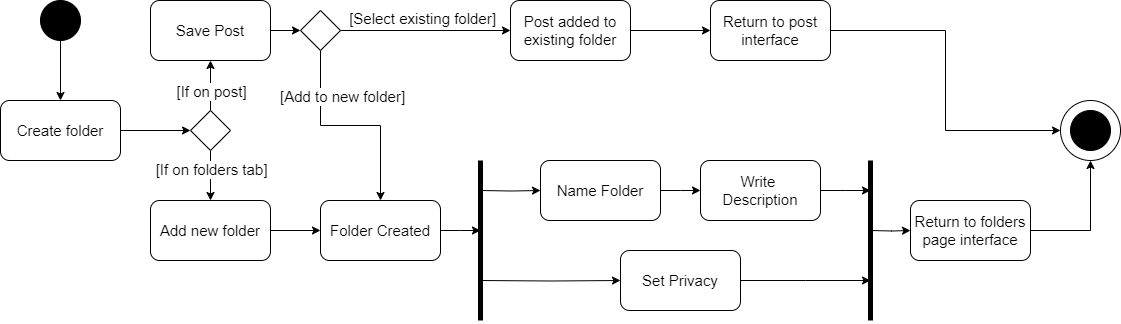

The diagram above was exported from draw.io. Its source (the exported page's mxGraphModel, read from the mxfile embedded in the PNG):
<mxGraphModel dx="1050" dy="557" grid="1" gridSize="10" guides="1" tooltips="1" connect="1" arrows="1" fold="1" page="1" pageScale="1" pageWidth="827" pageHeight="1169" math="0" shadow="0">
  <root>
    <mxCell id="0" />
    <mxCell id="1" parent="0" />
    <mxCell id="BezKnLJ6p4TezVj2b9Qv-102" value="" style="ellipse;whiteSpace=wrap;html=1;aspect=fixed;" parent="1" vertex="1">
      <mxGeometry x="1080" y="140" width="60" height="60" as="geometry" />
    </mxCell>
    <mxCell id="BezKnLJ6p4TezVj2b9Qv-3" style="edgeStyle=orthogonalEdgeStyle;rounded=0;orthogonalLoop=1;jettySize=auto;html=1;exitX=0.5;exitY=1;exitDx=0;exitDy=0;entryX=0.5;entryY=0;entryDx=0;entryDy=0;" parent="1" source="BezKnLJ6p4TezVj2b9Qv-4" target="BezKnLJ6p4TezVj2b9Qv-6" edge="1">
      <mxGeometry relative="1" as="geometry" />
    </mxCell>
    <mxCell id="BezKnLJ6p4TezVj2b9Qv-4" value="" style="ellipse;whiteSpace=wrap;html=1;aspect=fixed;fillColor=#000000;" parent="1" vertex="1">
      <mxGeometry x="60" y="40" width="40" height="40" as="geometry" />
    </mxCell>
    <mxCell id="BezKnLJ6p4TezVj2b9Qv-58" style="edgeStyle=orthogonalEdgeStyle;rounded=0;orthogonalLoop=1;jettySize=auto;html=1;" parent="1" source="BezKnLJ6p4TezVj2b9Qv-6" target="BezKnLJ6p4TezVj2b9Qv-57" edge="1">
      <mxGeometry relative="1" as="geometry" />
    </mxCell>
    <mxCell id="BezKnLJ6p4TezVj2b9Qv-6" value="&lt;font style=&quot;font-size: 15px;&quot;&gt;Create folder&lt;/font&gt;" style="rounded=1;whiteSpace=wrap;html=1;" parent="1" vertex="1">
      <mxGeometry x="20" y="140" width="120" height="60" as="geometry" />
    </mxCell>
    <mxCell id="BezKnLJ6p4TezVj2b9Qv-77" style="edgeStyle=orthogonalEdgeStyle;rounded=0;orthogonalLoop=1;jettySize=auto;html=1;entryX=0.5;entryY=1;entryDx=0;entryDy=0;" parent="1" source="BezKnLJ6p4TezVj2b9Qv-57" target="BezKnLJ6p4TezVj2b9Qv-59" edge="1">
      <mxGeometry relative="1" as="geometry" />
    </mxCell>
    <mxCell id="BezKnLJ6p4TezVj2b9Qv-78" value="&lt;font style=&quot;font-size: 15px;&quot;&gt;[If on post]&lt;/font&gt;" style="edgeLabel;html=1;align=center;verticalAlign=middle;resizable=0;points=[];" parent="BezKnLJ6p4TezVj2b9Qv-77" vertex="1" connectable="0">
      <mxGeometry x="-0.1912" y="2" relative="1" as="geometry">
        <mxPoint x="2" as="offset" />
      </mxGeometry>
    </mxCell>
    <mxCell id="BezKnLJ6p4TezVj2b9Qv-79" style="edgeStyle=orthogonalEdgeStyle;rounded=0;orthogonalLoop=1;jettySize=auto;html=1;exitX=0.5;exitY=1;exitDx=0;exitDy=0;entryX=0.5;entryY=0;entryDx=0;entryDy=0;" parent="1" source="BezKnLJ6p4TezVj2b9Qv-57" target="BezKnLJ6p4TezVj2b9Qv-60" edge="1">
      <mxGeometry relative="1" as="geometry" />
    </mxCell>
    <mxCell id="BezKnLJ6p4TezVj2b9Qv-80" value="&lt;font style=&quot;font-size: 15px;&quot;&gt;[If on folders tab]&lt;/font&gt;" style="edgeLabel;html=1;align=center;verticalAlign=middle;resizable=0;points=[];" parent="BezKnLJ6p4TezVj2b9Qv-79" vertex="1" connectable="0">
      <mxGeometry x="-0.2735" relative="1" as="geometry">
        <mxPoint as="offset" />
      </mxGeometry>
    </mxCell>
    <mxCell id="BezKnLJ6p4TezVj2b9Qv-57" value="" style="rhombus;whiteSpace=wrap;html=1;" parent="1" vertex="1">
      <mxGeometry x="210" y="150" width="40" height="40" as="geometry" />
    </mxCell>
    <mxCell id="BezKnLJ6p4TezVj2b9Qv-67" style="edgeStyle=orthogonalEdgeStyle;rounded=0;orthogonalLoop=1;jettySize=auto;html=1;exitX=1;exitY=0.5;exitDx=0;exitDy=0;entryX=0;entryY=0.5;entryDx=0;entryDy=0;" parent="1" source="BezKnLJ6p4TezVj2b9Qv-59" target="BezKnLJ6p4TezVj2b9Qv-66" edge="1">
      <mxGeometry relative="1" as="geometry" />
    </mxCell>
    <mxCell id="BezKnLJ6p4TezVj2b9Qv-59" value="&lt;font style=&quot;font-size: 15px;&quot;&gt;Save Post&lt;/font&gt;" style="rounded=1;whiteSpace=wrap;html=1;" parent="1" vertex="1">
      <mxGeometry x="170" y="40" width="120" height="60" as="geometry" />
    </mxCell>
    <mxCell id="BezKnLJ6p4TezVj2b9Qv-76" style="edgeStyle=orthogonalEdgeStyle;rounded=0;orthogonalLoop=1;jettySize=auto;html=1;entryX=0;entryY=0.5;entryDx=0;entryDy=0;" parent="1" source="BezKnLJ6p4TezVj2b9Qv-60" target="BezKnLJ6p4TezVj2b9Qv-74" edge="1">
      <mxGeometry relative="1" as="geometry" />
    </mxCell>
    <mxCell id="BezKnLJ6p4TezVj2b9Qv-60" value="&lt;font style=&quot;font-size: 15px;&quot;&gt;Add new folder&lt;/font&gt;" style="rounded=1;whiteSpace=wrap;html=1;" parent="1" vertex="1">
      <mxGeometry x="170" y="240" width="120" height="60" as="geometry" />
    </mxCell>
    <mxCell id="BezKnLJ6p4TezVj2b9Qv-104" style="edgeStyle=orthogonalEdgeStyle;rounded=0;orthogonalLoop=1;jettySize=auto;html=1;entryX=0;entryY=0.5;entryDx=0;entryDy=0;" parent="1" source="BezKnLJ6p4TezVj2b9Qv-65" target="BezKnLJ6p4TezVj2b9Qv-92" edge="1">
      <mxGeometry relative="1" as="geometry" />
    </mxCell>
    <mxCell id="BezKnLJ6p4TezVj2b9Qv-65" value="&lt;font style=&quot;font-size: 15px;&quot;&gt;Post added to existing folder&lt;/font&gt;" style="rounded=1;whiteSpace=wrap;html=1;" parent="1" vertex="1">
      <mxGeometry x="530" y="40" width="120" height="60" as="geometry" />
    </mxCell>
    <mxCell id="BezKnLJ6p4TezVj2b9Qv-68" style="edgeStyle=orthogonalEdgeStyle;rounded=0;orthogonalLoop=1;jettySize=auto;html=1;exitX=1;exitY=0.5;exitDx=0;exitDy=0;entryX=0;entryY=0.5;entryDx=0;entryDy=0;" parent="1" source="BezKnLJ6p4TezVj2b9Qv-66" target="BezKnLJ6p4TezVj2b9Qv-65" edge="1">
      <mxGeometry relative="1" as="geometry" />
    </mxCell>
    <mxCell id="BezKnLJ6p4TezVj2b9Qv-69" value="[Select existing folder]" style="edgeLabel;html=1;align=center;verticalAlign=middle;resizable=0;points=[];fontSize=15;" parent="BezKnLJ6p4TezVj2b9Qv-68" vertex="1" connectable="0">
      <mxGeometry x="0.2459" y="-4" relative="1" as="geometry">
        <mxPoint x="-25" y="-17" as="offset" />
      </mxGeometry>
    </mxCell>
    <mxCell id="BezKnLJ6p4TezVj2b9Qv-72" style="edgeStyle=orthogonalEdgeStyle;rounded=0;orthogonalLoop=1;jettySize=auto;html=1;exitX=0.5;exitY=1;exitDx=0;exitDy=0;entryX=0.5;entryY=0;entryDx=0;entryDy=0;" parent="1" source="BezKnLJ6p4TezVj2b9Qv-66" target="BezKnLJ6p4TezVj2b9Qv-74" edge="1">
      <mxGeometry relative="1" as="geometry">
        <mxPoint x="549.7058823529412" y="220" as="targetPoint" />
      </mxGeometry>
    </mxCell>
    <mxCell id="BezKnLJ6p4TezVj2b9Qv-75" value="&lt;font style=&quot;font-size: 15px;&quot;&gt;[Add to new folder]&lt;/font&gt;" style="edgeLabel;html=1;align=center;verticalAlign=middle;resizable=0;points=[];" parent="BezKnLJ6p4TezVj2b9Qv-72" vertex="1" connectable="0">
      <mxGeometry x="0.072" y="-3" relative="1" as="geometry">
        <mxPoint x="-17" y="-33" as="offset" />
      </mxGeometry>
    </mxCell>
    <mxCell id="BezKnLJ6p4TezVj2b9Qv-66" value="" style="rhombus;whiteSpace=wrap;html=1;" parent="1" vertex="1">
      <mxGeometry x="320" y="50" width="40" height="40" as="geometry" />
    </mxCell>
    <mxCell id="BezKnLJ6p4TezVj2b9Qv-86" style="edgeStyle=orthogonalEdgeStyle;rounded=0;orthogonalLoop=1;jettySize=auto;html=1;" parent="1" source="BezKnLJ6p4TezVj2b9Qv-74" edge="1">
      <mxGeometry relative="1" as="geometry">
        <mxPoint x="500" y="270" as="targetPoint" />
      </mxGeometry>
    </mxCell>
    <mxCell id="BezKnLJ6p4TezVj2b9Qv-74" value="&lt;font style=&quot;font-size: 15px;&quot;&gt;Folder Created&lt;/font&gt;" style="rounded=1;whiteSpace=wrap;html=1;" parent="1" vertex="1">
      <mxGeometry x="340" y="240" width="120" height="60" as="geometry" />
    </mxCell>
    <mxCell id="BezKnLJ6p4TezVj2b9Qv-81" value="" style="endArrow=none;html=1;rounded=0;strokeWidth=5;" parent="1" edge="1">
      <mxGeometry width="50" height="50" relative="1" as="geometry">
        <mxPoint x="500" y="360" as="sourcePoint" />
        <mxPoint x="500" y="200" as="targetPoint" />
      </mxGeometry>
    </mxCell>
    <mxCell id="BezKnLJ6p4TezVj2b9Qv-83" style="edgeStyle=orthogonalEdgeStyle;rounded=0;orthogonalLoop=1;jettySize=auto;html=1;" parent="1" target="BezKnLJ6p4TezVj2b9Qv-82" edge="1">
      <mxGeometry relative="1" as="geometry">
        <mxPoint x="500" y="230" as="sourcePoint" />
      </mxGeometry>
    </mxCell>
    <mxCell id="BezKnLJ6p4TezVj2b9Qv-88" style="edgeStyle=orthogonalEdgeStyle;rounded=0;orthogonalLoop=1;jettySize=auto;html=1;" parent="1" source="BezKnLJ6p4TezVj2b9Qv-82" edge="1">
      <mxGeometry relative="1" as="geometry">
        <mxPoint x="720" y="230" as="targetPoint" />
      </mxGeometry>
    </mxCell>
    <mxCell id="BezKnLJ6p4TezVj2b9Qv-82" value="&lt;font style=&quot;font-size: 15px;&quot;&gt;Name Folder&lt;/font&gt;" style="rounded=1;whiteSpace=wrap;html=1;" parent="1" vertex="1">
      <mxGeometry x="560" y="200" width="120" height="60" as="geometry" />
    </mxCell>
    <mxCell id="BezKnLJ6p4TezVj2b9Qv-85" style="edgeStyle=orthogonalEdgeStyle;rounded=0;orthogonalLoop=1;jettySize=auto;html=1;" parent="1" target="BezKnLJ6p4TezVj2b9Qv-84" edge="1">
      <mxGeometry relative="1" as="geometry">
        <mxPoint x="500" y="320" as="sourcePoint" />
      </mxGeometry>
    </mxCell>
    <mxCell id="vG1k24KGkq9qDtL-NoU5-3" style="edgeStyle=orthogonalEdgeStyle;rounded=0;orthogonalLoop=1;jettySize=auto;html=1;" edge="1" parent="1" source="BezKnLJ6p4TezVj2b9Qv-84">
      <mxGeometry relative="1" as="geometry">
        <mxPoint x="890" y="320" as="targetPoint" />
      </mxGeometry>
    </mxCell>
    <mxCell id="BezKnLJ6p4TezVj2b9Qv-84" value="&lt;font style=&quot;font-size: 15px;&quot;&gt;Set Privacy&lt;/font&gt;" style="rounded=1;whiteSpace=wrap;html=1;" parent="1" vertex="1">
      <mxGeometry x="640" y="290" width="120" height="60" as="geometry" />
    </mxCell>
    <mxCell id="BezKnLJ6p4TezVj2b9Qv-87" value="" style="endArrow=none;html=1;rounded=0;strokeWidth=5;" parent="1" edge="1">
      <mxGeometry width="50" height="50" relative="1" as="geometry">
        <mxPoint x="890" y="360" as="sourcePoint" />
        <mxPoint x="890" y="200" as="targetPoint" />
      </mxGeometry>
    </mxCell>
    <mxCell id="BezKnLJ6p4TezVj2b9Qv-103" style="edgeStyle=orthogonalEdgeStyle;rounded=0;orthogonalLoop=1;jettySize=auto;html=1;entryX=0;entryY=0.5;entryDx=0;entryDy=0;" parent="1" source="BezKnLJ6p4TezVj2b9Qv-92" target="BezKnLJ6p4TezVj2b9Qv-102" edge="1">
      <mxGeometry relative="1" as="geometry" />
    </mxCell>
    <mxCell id="BezKnLJ6p4TezVj2b9Qv-92" value="&lt;span style=&quot;font-size: 15px;&quot;&gt;Return to post interface&lt;/span&gt;" style="rounded=1;whiteSpace=wrap;html=1;" parent="1" vertex="1">
      <mxGeometry x="730" y="40" width="120" height="60" as="geometry" />
    </mxCell>
    <mxCell id="BezKnLJ6p4TezVj2b9Qv-100" value="" style="ellipse;whiteSpace=wrap;html=1;aspect=fixed;fillColor=#000000;" parent="1" vertex="1">
      <mxGeometry x="1090" y="150" width="40" height="40" as="geometry" />
    </mxCell>
    <mxCell id="BezKnLJ6p4TezVj2b9Qv-107" style="edgeStyle=orthogonalEdgeStyle;rounded=0;orthogonalLoop=1;jettySize=auto;html=1;entryX=0.5;entryY=1;entryDx=0;entryDy=0;" parent="1" source="BezKnLJ6p4TezVj2b9Qv-106" target="BezKnLJ6p4TezVj2b9Qv-102" edge="1">
      <mxGeometry relative="1" as="geometry" />
    </mxCell>
    <mxCell id="BezKnLJ6p4TezVj2b9Qv-108" style="edgeStyle=orthogonalEdgeStyle;rounded=0;orthogonalLoop=1;jettySize=auto;html=1;" parent="1" target="BezKnLJ6p4TezVj2b9Qv-106" edge="1">
      <mxGeometry relative="1" as="geometry">
        <mxPoint x="890" y="270" as="sourcePoint" />
      </mxGeometry>
    </mxCell>
    <mxCell id="BezKnLJ6p4TezVj2b9Qv-106" value="&lt;span style=&quot;font-size: 15px;&quot;&gt;Return to folders page interface&lt;/span&gt;" style="rounded=1;whiteSpace=wrap;html=1;" parent="1" vertex="1">
      <mxGeometry x="930" y="240" width="120" height="60" as="geometry" />
    </mxCell>
    <mxCell id="vG1k24KGkq9qDtL-NoU5-2" style="edgeStyle=orthogonalEdgeStyle;rounded=0;orthogonalLoop=1;jettySize=auto;html=1;" edge="1" parent="1" source="vG1k24KGkq9qDtL-NoU5-1">
      <mxGeometry relative="1" as="geometry">
        <mxPoint x="890" y="230" as="targetPoint" />
      </mxGeometry>
    </mxCell>
    <mxCell id="vG1k24KGkq9qDtL-NoU5-1" value="&lt;span style=&quot;font-size: 15px;&quot;&gt;Write&amp;nbsp;&lt;/span&gt;&lt;div&gt;&lt;span style=&quot;font-size: 15px;&quot;&gt;Description&lt;/span&gt;&lt;/div&gt;" style="rounded=1;whiteSpace=wrap;html=1;" vertex="1" parent="1">
      <mxGeometry x="720" y="200" width="120" height="60" as="geometry" />
    </mxCell>
  </root>
</mxGraphModel>